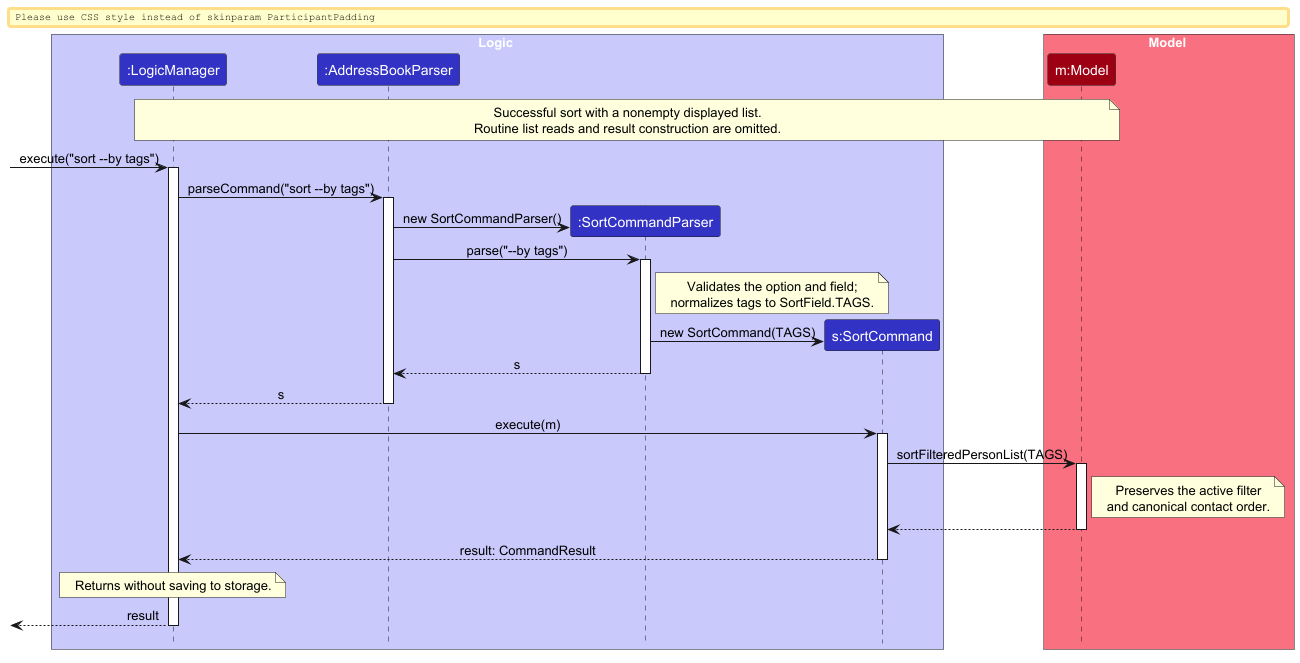

The diagram above was rendered by PlantUML. Its source (embedded in the PNG):
@startuml
!include style.puml
skinparam ArrowFontStyle plain

box Logic LOGIC_COLOR_T1
participant ":LogicManager" as LogicManager LOGIC_COLOR
participant ":AddressBookParser" as AddressBookParser LOGIC_COLOR
participant ":SortCommandParser" as SortCommandParser LOGIC_COLOR
participant "s:SortCommand" as SortCommand LOGIC_COLOR
end box

box Model MODEL_COLOR_T1
participant "m:Model" as Model MODEL_COLOR
end box

note over LogicManager, Model
Successful sort with a nonempty displayed list.
Routine list reads and result construction are omitted.
end note

[-> LogicManager : execute("sort --by tags")
activate LogicManager

LogicManager -> AddressBookParser : parseCommand("sort --by tags")
activate AddressBookParser

create SortCommandParser
AddressBookParser -> SortCommandParser : new SortCommandParser()
AddressBookParser -> SortCommandParser : parse("--by tags")
activate SortCommandParser

note right of SortCommandParser
Validates the option and field;
normalizes tags to SortField.TAGS.
end note

create SortCommand
SortCommandParser -> SortCommand : new SortCommand(TAGS)

SortCommandParser --> AddressBookParser : s
deactivate SortCommandParser
AddressBookParser --> LogicManager : s
deactivate AddressBookParser

LogicManager -> SortCommand : execute(m)
activate SortCommand
SortCommand -> Model : sortFilteredPersonList(TAGS)
activate Model

note right of Model
Preserves the active filter
and canonical contact order.
end note

Model --> SortCommand
deactivate Model
SortCommand --> LogicManager : result: CommandResult
deactivate SortCommand

note over LogicManager
Returns without saving to storage.
end note

[<-- LogicManager : result
deactivate LogicManager
@enduml